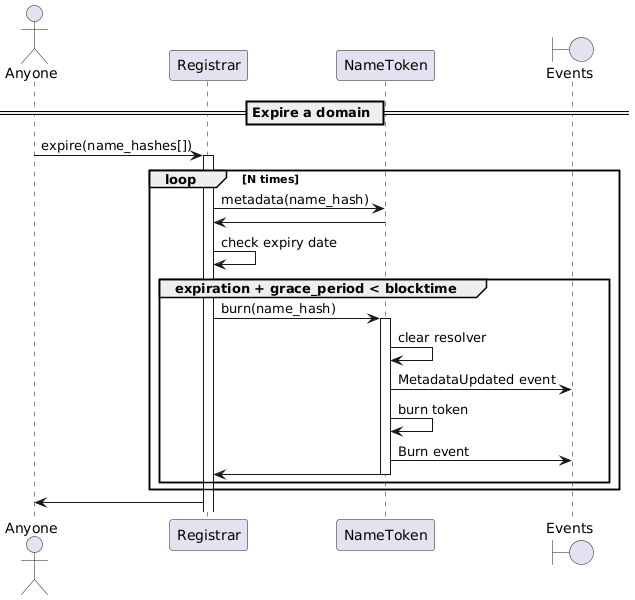

The diagram above was rendered by PlantUML. Its source (embedded in the PNG):
@startuml
'https://plantuml.com/sequence-diagram

'autonumber
actor "Anyone"
participant "Registrar"
participant "NameToken"
boundary "Events"

== Expire a domain ==

"Anyone" -> "Registrar": expire(name_hashes[])
activate Registrar
loop N times
    Registrar -> NameToken: metadata(name_hash)
    NameToken -> Registrar
    Registrar -> Registrar: check expiry date
    group expiration + grace_period < blocktime
        Registrar -> NameToken: burn(name_hash)
        activate NameToken
        NameToken -> NameToken: clear resolver
        NameToken -> "Events": MetadataUpdated event
        NameToken -> NameToken: burn token
        NameToken -> "Events": Burn event
        NameToken -> Registrar
        deactivate NameToken
    end
end

Registrar -> "Anyone"

@enduml